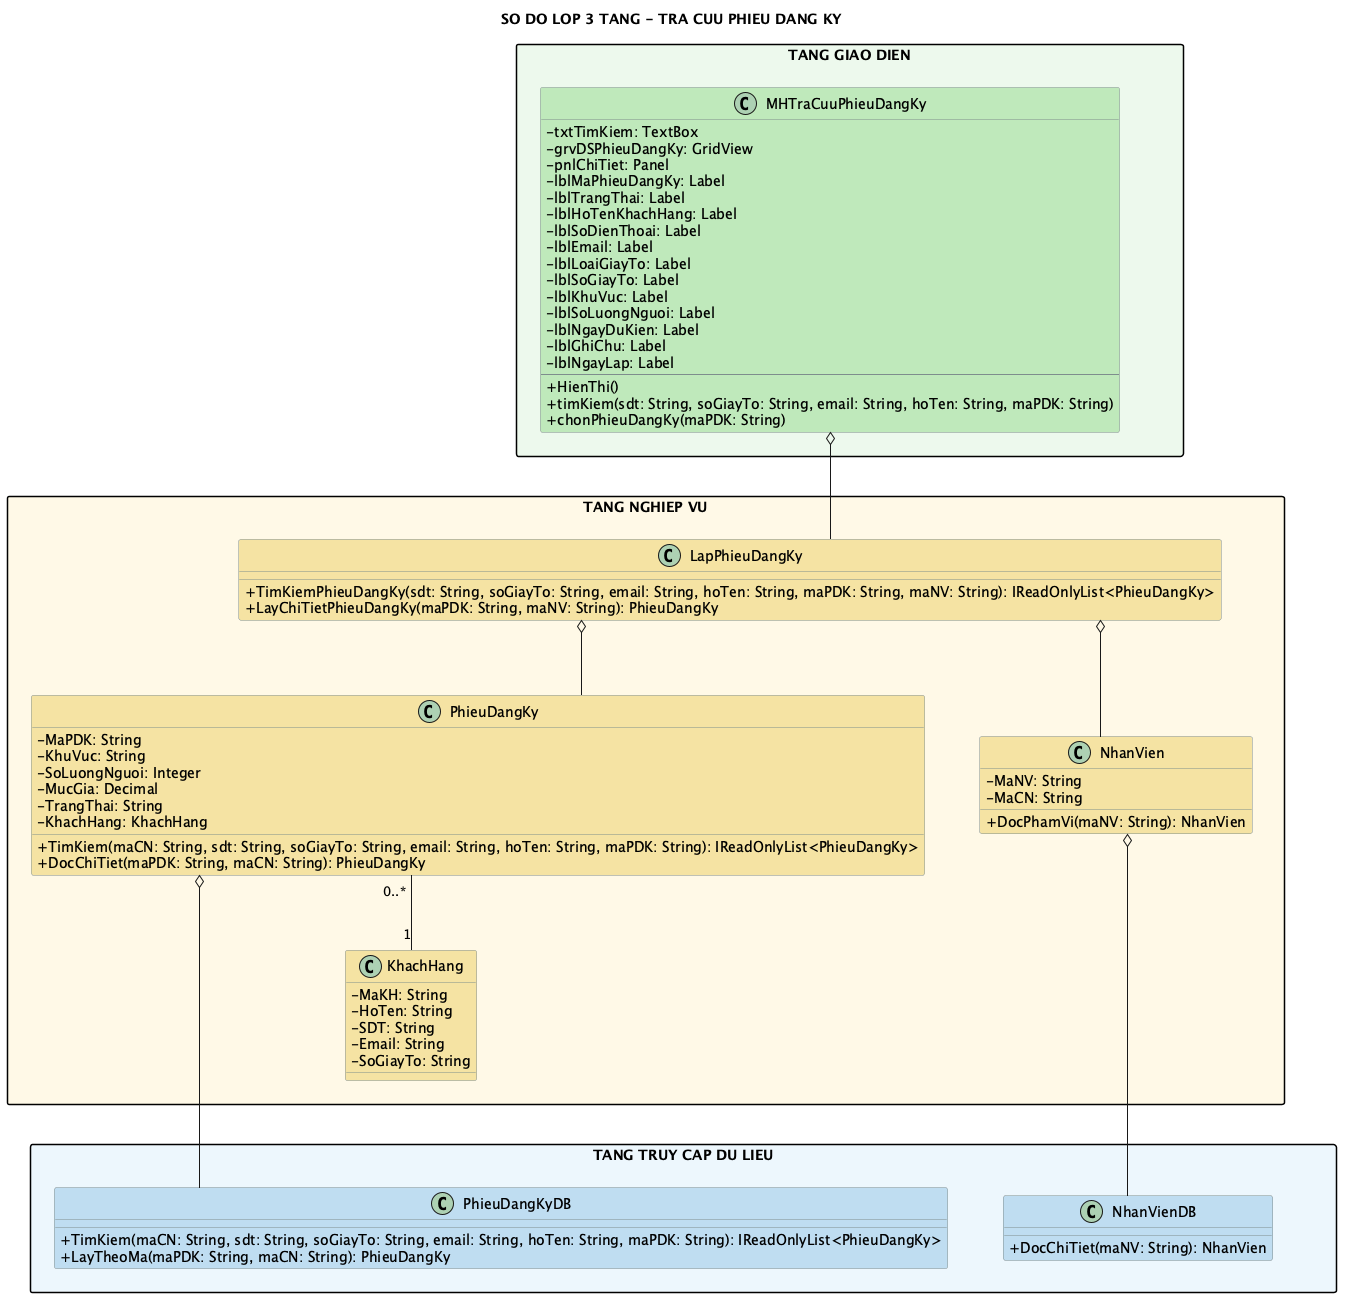

The diagram above was rendered by PlantUML. Its source (embedded in the PNG):
@startuml
title SO DO LOP 3 TANG - TRA CUU PHIEU DANG KY

top to bottom direction
skinparam shadowing false
skinparam linetype ortho
skinparam nodesep 55
skinparam ranksep 75
skinparam packageStyle rectangle
skinparam classAttributeIconSize 0
skinparam classBorderColor #7F8C8D

package "TANG GIAO DIEN" as GUI_LAYER #EDF9EC {
  class MHTraCuuPhieuDangKy #BFE8BA {
    - txtTimKiem: TextBox
    - grvDSPhieuDangKy: GridView
    - pnlChiTiet: Panel
    - lblMaPhieuDangKy: Label
    - lblTrangThai: Label
    - lblHoTenKhachHang: Label
    - lblSoDienThoai: Label
    - lblEmail: Label
    - lblLoaiGiayTo: Label
    - lblSoGiayTo: Label
    - lblKhuVuc: Label
    - lblSoLuongNguoi: Label
    - lblNgayDuKien: Label
    - lblGhiChu: Label
    - lblNgayLap: Label
    --
    + HienThi()
    + timKiem(sdt: String, soGiayTo: String, email: String, hoTen: String, maPDK: String)
    + chonPhieuDangKy(maPDK: String)
  }
}

package "TANG NGHIEP VU" as BUS_LAYER #FFF9E6 {
  class LapPhieuDangKy #F4E3A2 {
    + TimKiemPhieuDangKy(sdt: String, soGiayTo: String, email: String, hoTen: String, maPDK: String, maNV: String): IReadOnlyList<PhieuDangKy>
    + LayChiTietPhieuDangKy(maPDK: String, maNV: String): PhieuDangKy
  }
  class NhanVien #F4E3A2 {
    - MaNV: String
    - MaCN: String
    + DocPhamVi(maNV: String): NhanVien
  }
  class PhieuDangKy #F4E3A2 {
    - MaPDK: String
    - KhuVuc: String
    - SoLuongNguoi: Integer
    - MucGia: Decimal
    - TrangThai: String
    - KhachHang: KhachHang
    + TimKiem(maCN: String, sdt: String, soGiayTo: String, email: String, hoTen: String, maPDK: String): IReadOnlyList<PhieuDangKy>
    + DocChiTiet(maPDK: String, maCN: String): PhieuDangKy
  }
  class KhachHang #F4E3A2 {
    - MaKH: String
    - HoTen: String
    - SDT: String
    - Email: String
    - SoGiayTo: String
  }
}

package "TANG TRUY CAP DU LIEU" as DAL_LAYER #EDF6FC {
  class NhanVienDB #BFDCF0 {
    + DocChiTiet(maNV: String): NhanVien
  }
  class PhieuDangKyDB #BFDCF0 {
    + TimKiem(maCN: String, sdt: String, soGiayTo: String, email: String, hoTen: String, maPDK: String): IReadOnlyList<PhieuDangKy>
    + LayTheoMa(maPDK: String, maCN: String): PhieuDangKy
  }
  NhanVienDB -[hidden]right- PhieuDangKyDB
}

GUI_LAYER -[hidden]down- BUS_LAYER
BUS_LAYER -[hidden]down- DAL_LAYER
KhachHang -[hidden]down- PhieuDangKyDB

MHTraCuuPhieuDangKy o-down- LapPhieuDangKy
LapPhieuDangKy o-- NhanVien
LapPhieuDangKy o-- PhieuDangKy
NhanVien o-down- NhanVienDB
PhieuDangKy o-down- PhieuDangKyDB
PhieuDangKy "0..*" -- "1" KhachHang
@enduml